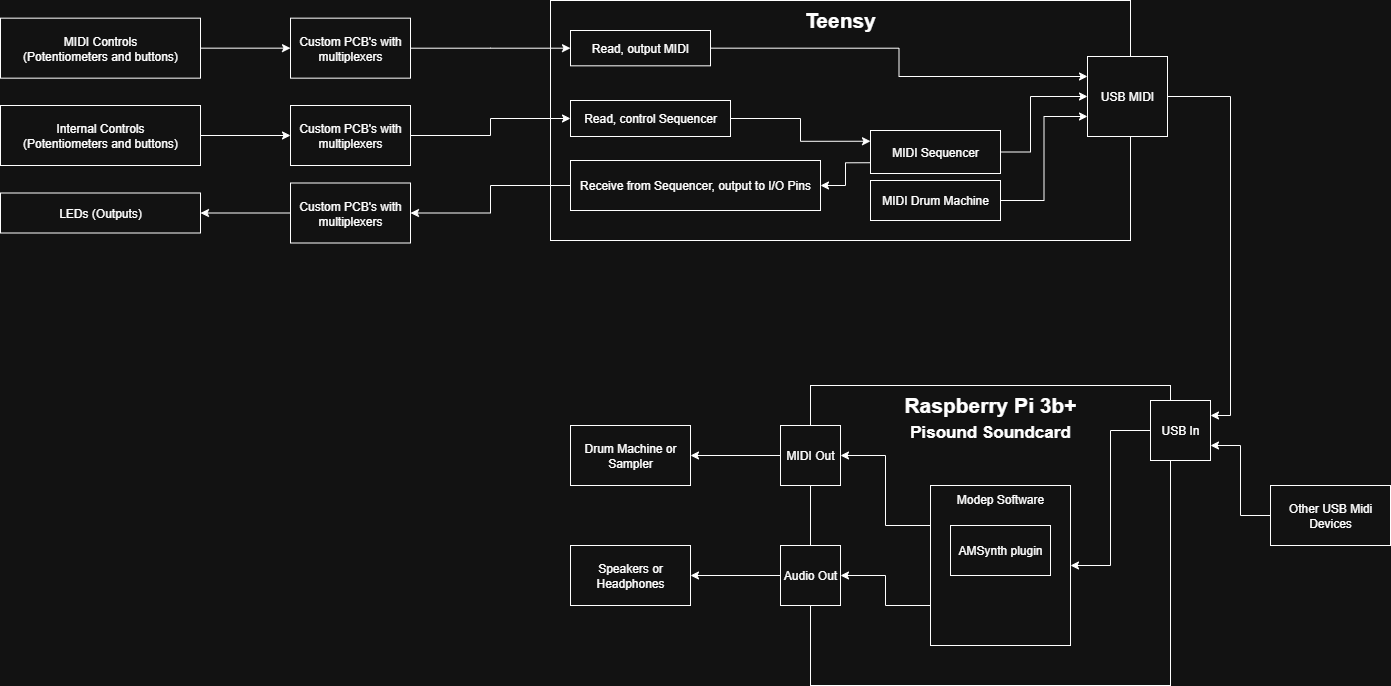

The diagram above was exported from draw.io. Its source (the exported page's mxGraphModel, read from the mxfile embedded in the PNG):
<mxGraphModel dx="2058" dy="1116" grid="1" gridSize="10" guides="1" tooltips="1" connect="1" arrows="1" fold="1" page="1" pageScale="1" pageWidth="827" pageHeight="1169" math="0" shadow="0">
  <root>
    <mxCell id="0" />
    <mxCell id="1" parent="0" />
    <mxCell id="Vghg2UhNcvSdB3-npH1y-10" value="Custom PCB's with multiplexers" style="rounded=0;whiteSpace=wrap;html=1;" parent="1" vertex="1">
      <mxGeometry x="390" y="132.66" width="120" height="60" as="geometry" />
    </mxCell>
    <mxCell id="mDIGNpfSQLl3gT0NQgVL-29" style="edgeStyle=orthogonalEdgeStyle;rounded=0;orthogonalLoop=1;jettySize=auto;html=1;exitX=0;exitY=0.5;exitDx=0;exitDy=0;entryX=1;entryY=0.5;entryDx=0;entryDy=0;" parent="1" source="Vghg2UhNcvSdB3-npH1y-11" target="mDIGNpfSQLl3gT0NQgVL-6" edge="1">
      <mxGeometry relative="1" as="geometry" />
    </mxCell>
    <mxCell id="Vghg2UhNcvSdB3-npH1y-11" value="Custom PCB's with multiplexers" style="rounded=0;whiteSpace=wrap;html=1;" parent="1" vertex="1">
      <mxGeometry x="390" y="297.5" width="120" height="60" as="geometry" />
    </mxCell>
    <mxCell id="Vghg2UhNcvSdB3-npH1y-12" value="Custom PCB's with multiplexers" style="rounded=0;whiteSpace=wrap;html=1;" parent="1" vertex="1">
      <mxGeometry x="390" y="220" width="120" height="60" as="geometry" />
    </mxCell>
    <mxCell id="Vghg2UhNcvSdB3-npH1y-16" value="" style="group" parent="1" vertex="1" connectable="0">
      <mxGeometry x="650" y="115" width="710" height="425" as="geometry" />
    </mxCell>
    <mxCell id="mDIGNpfSQLl3gT0NQgVL-4" value="" style="group" parent="Vghg2UhNcvSdB3-npH1y-16" vertex="1" connectable="0">
      <mxGeometry width="617" height="240" as="geometry" />
    </mxCell>
    <mxCell id="Vghg2UhNcvSdB3-npH1y-9" value="Teensy" style="rounded=0;whiteSpace=wrap;html=1;verticalAlign=top;fontSize=21;fontStyle=1" parent="mDIGNpfSQLl3gT0NQgVL-4" vertex="1">
      <mxGeometry width="580" height="240" as="geometry" />
    </mxCell>
    <mxCell id="mDIGNpfSQLl3gT0NQgVL-11" style="edgeStyle=orthogonalEdgeStyle;rounded=0;orthogonalLoop=1;jettySize=auto;html=1;exitX=1;exitY=0.5;exitDx=0;exitDy=0;entryX=0;entryY=0.25;entryDx=0;entryDy=0;" parent="mDIGNpfSQLl3gT0NQgVL-4" source="Vghg2UhNcvSdB3-npH1y-13" target="mDIGNpfSQLl3gT0NQgVL-1" edge="1">
      <mxGeometry relative="1" as="geometry" />
    </mxCell>
    <mxCell id="Vghg2UhNcvSdB3-npH1y-13" value="Read, output MIDI" style="rounded=0;whiteSpace=wrap;html=1;" parent="mDIGNpfSQLl3gT0NQgVL-4" vertex="1">
      <mxGeometry x="20" y="30" width="140" height="35.33" as="geometry" />
    </mxCell>
    <mxCell id="mDIGNpfSQLl3gT0NQgVL-16" style="edgeStyle=orthogonalEdgeStyle;rounded=0;orthogonalLoop=1;jettySize=auto;html=1;exitX=1;exitY=0.5;exitDx=0;exitDy=0;entryX=0;entryY=0.25;entryDx=0;entryDy=0;" parent="mDIGNpfSQLl3gT0NQgVL-4" source="Vghg2UhNcvSdB3-npH1y-14" target="Vghg2UhNcvSdB3-npH1y-18" edge="1">
      <mxGeometry relative="1" as="geometry" />
    </mxCell>
    <mxCell id="Vghg2UhNcvSdB3-npH1y-14" value="Read, control Sequencer" style="rounded=0;whiteSpace=wrap;html=1;" parent="mDIGNpfSQLl3gT0NQgVL-4" vertex="1">
      <mxGeometry x="20" y="100" width="160" height="36" as="geometry" />
    </mxCell>
    <mxCell id="Vghg2UhNcvSdB3-npH1y-15" value="Receive from Sequencer, output to I/O Pins" style="rounded=0;whiteSpace=wrap;html=1;" parent="mDIGNpfSQLl3gT0NQgVL-4" vertex="1">
      <mxGeometry x="20" y="160" width="250" height="50" as="geometry" />
    </mxCell>
    <mxCell id="mDIGNpfSQLl3gT0NQgVL-13" style="edgeStyle=orthogonalEdgeStyle;rounded=0;orthogonalLoop=1;jettySize=auto;html=1;exitX=1;exitY=0.5;exitDx=0;exitDy=0;entryX=0;entryY=0.5;entryDx=0;entryDy=0;" parent="mDIGNpfSQLl3gT0NQgVL-4" source="Vghg2UhNcvSdB3-npH1y-18" target="mDIGNpfSQLl3gT0NQgVL-1" edge="1">
      <mxGeometry relative="1" as="geometry">
        <Array as="points">
          <mxPoint x="480" y="152" />
          <mxPoint x="480" y="96" />
        </Array>
      </mxGeometry>
    </mxCell>
    <mxCell id="mDIGNpfSQLl3gT0NQgVL-17" style="edgeStyle=orthogonalEdgeStyle;rounded=0;orthogonalLoop=1;jettySize=auto;html=1;exitX=0;exitY=0.75;exitDx=0;exitDy=0;" parent="mDIGNpfSQLl3gT0NQgVL-4" source="Vghg2UhNcvSdB3-npH1y-18" target="Vghg2UhNcvSdB3-npH1y-15" edge="1">
      <mxGeometry relative="1" as="geometry" />
    </mxCell>
    <mxCell id="Vghg2UhNcvSdB3-npH1y-18" value="MIDI Sequencer" style="rounded=0;whiteSpace=wrap;html=1;" parent="mDIGNpfSQLl3gT0NQgVL-4" vertex="1">
      <mxGeometry x="320" y="130" width="130" height="43" as="geometry" />
    </mxCell>
    <mxCell id="mDIGNpfSQLl3gT0NQgVL-1" value="USB MIDI" style="whiteSpace=wrap;html=1;aspect=fixed;" parent="mDIGNpfSQLl3gT0NQgVL-4" vertex="1">
      <mxGeometry x="537" y="56" width="80" height="80" as="geometry" />
    </mxCell>
    <mxCell id="mDIGNpfSQLl3gT0NQgVL-14" style="edgeStyle=orthogonalEdgeStyle;rounded=0;orthogonalLoop=1;jettySize=auto;html=1;exitX=1;exitY=0.5;exitDx=0;exitDy=0;entryX=0;entryY=0.75;entryDx=0;entryDy=0;" parent="mDIGNpfSQLl3gT0NQgVL-4" source="mDIGNpfSQLl3gT0NQgVL-3" target="mDIGNpfSQLl3gT0NQgVL-1" edge="1">
      <mxGeometry relative="1" as="geometry" />
    </mxCell>
    <mxCell id="mDIGNpfSQLl3gT0NQgVL-3" value="MIDI Drum Machine" style="rounded=0;whiteSpace=wrap;html=1;" parent="mDIGNpfSQLl3gT0NQgVL-4" vertex="1">
      <mxGeometry x="320" y="180" width="130" height="40" as="geometry" />
    </mxCell>
    <mxCell id="mDIGNpfSQLl3gT0NQgVL-20" style="edgeStyle=orthogonalEdgeStyle;rounded=0;orthogonalLoop=1;jettySize=auto;html=1;exitX=1;exitY=0.5;exitDx=0;exitDy=0;entryX=0;entryY=0.5;entryDx=0;entryDy=0;" parent="1" source="mDIGNpfSQLl3gT0NQgVL-5" target="Vghg2UhNcvSdB3-npH1y-10" edge="1">
      <mxGeometry relative="1" as="geometry" />
    </mxCell>
    <mxCell id="mDIGNpfSQLl3gT0NQgVL-5" value="MIDI Controls&lt;br&gt;(Potentiometers and buttons)" style="rounded=0;whiteSpace=wrap;html=1;" parent="1" vertex="1">
      <mxGeometry x="100" y="132.66" width="200" height="60" as="geometry" />
    </mxCell>
    <mxCell id="mDIGNpfSQLl3gT0NQgVL-6" value="LEDs (Outputs)" style="rounded=0;whiteSpace=wrap;html=1;" parent="1" vertex="1">
      <mxGeometry x="100" y="307.5" width="200" height="40" as="geometry" />
    </mxCell>
    <mxCell id="mDIGNpfSQLl3gT0NQgVL-23" style="edgeStyle=orthogonalEdgeStyle;rounded=0;orthogonalLoop=1;jettySize=auto;html=1;entryX=0;entryY=0.5;entryDx=0;entryDy=0;" parent="1" source="mDIGNpfSQLl3gT0NQgVL-7" target="Vghg2UhNcvSdB3-npH1y-12" edge="1">
      <mxGeometry relative="1" as="geometry" />
    </mxCell>
    <mxCell id="mDIGNpfSQLl3gT0NQgVL-7" value="Internal Controls&lt;div&gt;(Potentiometers and buttons)&lt;/div&gt;" style="rounded=0;whiteSpace=wrap;html=1;" parent="1" vertex="1">
      <mxGeometry x="100" y="220" width="200" height="60" as="geometry" />
    </mxCell>
    <mxCell id="mDIGNpfSQLl3gT0NQgVL-22" style="edgeStyle=orthogonalEdgeStyle;rounded=0;orthogonalLoop=1;jettySize=auto;html=1;" parent="1" source="Vghg2UhNcvSdB3-npH1y-10" target="Vghg2UhNcvSdB3-npH1y-13" edge="1">
      <mxGeometry relative="1" as="geometry" />
    </mxCell>
    <mxCell id="mDIGNpfSQLl3gT0NQgVL-24" style="edgeStyle=orthogonalEdgeStyle;rounded=0;orthogonalLoop=1;jettySize=auto;html=1;" parent="1" source="Vghg2UhNcvSdB3-npH1y-12" target="Vghg2UhNcvSdB3-npH1y-14" edge="1">
      <mxGeometry relative="1" as="geometry" />
    </mxCell>
    <mxCell id="mDIGNpfSQLl3gT0NQgVL-28" style="edgeStyle=orthogonalEdgeStyle;rounded=0;orthogonalLoop=1;jettySize=auto;html=1;exitX=0;exitY=0.5;exitDx=0;exitDy=0;entryX=1;entryY=0.5;entryDx=0;entryDy=0;" parent="1" source="Vghg2UhNcvSdB3-npH1y-15" target="Vghg2UhNcvSdB3-npH1y-11" edge="1">
      <mxGeometry relative="1" as="geometry" />
    </mxCell>
    <mxCell id="mDIGNpfSQLl3gT0NQgVL-39" style="edgeStyle=orthogonalEdgeStyle;rounded=0;orthogonalLoop=1;jettySize=auto;html=1;exitX=1;exitY=0.5;exitDx=0;exitDy=0;entryX=1;entryY=0.25;entryDx=0;entryDy=0;" parent="1" source="mDIGNpfSQLl3gT0NQgVL-1" target="mDIGNpfSQLl3gT0NQgVL-35" edge="1">
      <mxGeometry relative="1" as="geometry" />
    </mxCell>
    <mxCell id="mDIGNpfSQLl3gT0NQgVL-50" value="" style="group" parent="1" vertex="1" connectable="0">
      <mxGeometry x="670" y="500" width="640" height="300" as="geometry" />
    </mxCell>
    <mxCell id="mDIGNpfSQLl3gT0NQgVL-30" value="Raspberry Pi 3b+&lt;br&gt;&lt;span style=&quot;font-size: 17px;&quot;&gt;Pisound Soundcard&lt;/span&gt;" style="rounded=0;whiteSpace=wrap;html=1;verticalAlign=top;align=center;fontSize=21;fontStyle=1" parent="mDIGNpfSQLl3gT0NQgVL-50" vertex="1">
      <mxGeometry x="240" width="360" height="300" as="geometry" />
    </mxCell>
    <mxCell id="mDIGNpfSQLl3gT0NQgVL-46" style="edgeStyle=orthogonalEdgeStyle;rounded=0;orthogonalLoop=1;jettySize=auto;html=1;exitX=0;exitY=0.5;exitDx=0;exitDy=0;entryX=1;entryY=0.5;entryDx=0;entryDy=0;" parent="mDIGNpfSQLl3gT0NQgVL-50" source="mDIGNpfSQLl3gT0NQgVL-36" target="mDIGNpfSQLl3gT0NQgVL-45" edge="1">
      <mxGeometry relative="1" as="geometry" />
    </mxCell>
    <mxCell id="mDIGNpfSQLl3gT0NQgVL-36" value="MIDI Out" style="rounded=0;whiteSpace=wrap;html=1;" parent="mDIGNpfSQLl3gT0NQgVL-50" vertex="1">
      <mxGeometry x="210" y="40" width="60" height="60" as="geometry" />
    </mxCell>
    <mxCell id="mDIGNpfSQLl3gT0NQgVL-42" style="edgeStyle=orthogonalEdgeStyle;rounded=0;orthogonalLoop=1;jettySize=auto;html=1;exitX=0;exitY=0.5;exitDx=0;exitDy=0;entryX=1;entryY=0.5;entryDx=0;entryDy=0;" parent="mDIGNpfSQLl3gT0NQgVL-50" source="mDIGNpfSQLl3gT0NQgVL-35" target="mDIGNpfSQLl3gT0NQgVL-41" edge="1">
      <mxGeometry relative="1" as="geometry" />
    </mxCell>
    <mxCell id="mDIGNpfSQLl3gT0NQgVL-35" value="USB In" style="rounded=0;whiteSpace=wrap;html=1;" parent="mDIGNpfSQLl3gT0NQgVL-50" vertex="1">
      <mxGeometry x="580" y="15" width="60" height="60" as="geometry" />
    </mxCell>
    <mxCell id="mDIGNpfSQLl3gT0NQgVL-43" style="edgeStyle=orthogonalEdgeStyle;rounded=0;orthogonalLoop=1;jettySize=auto;html=1;exitX=0;exitY=0.25;exitDx=0;exitDy=0;entryX=1;entryY=0.5;entryDx=0;entryDy=0;" parent="mDIGNpfSQLl3gT0NQgVL-50" source="mDIGNpfSQLl3gT0NQgVL-41" target="mDIGNpfSQLl3gT0NQgVL-36" edge="1">
      <mxGeometry relative="1" as="geometry" />
    </mxCell>
    <mxCell id="mDIGNpfSQLl3gT0NQgVL-44" style="edgeStyle=orthogonalEdgeStyle;rounded=0;orthogonalLoop=1;jettySize=auto;html=1;exitX=0;exitY=0.75;exitDx=0;exitDy=0;" parent="mDIGNpfSQLl3gT0NQgVL-50" source="mDIGNpfSQLl3gT0NQgVL-41" target="mDIGNpfSQLl3gT0NQgVL-37" edge="1">
      <mxGeometry relative="1" as="geometry" />
    </mxCell>
    <mxCell id="mDIGNpfSQLl3gT0NQgVL-41" value="Modep Software" style="rounded=0;whiteSpace=wrap;html=1;verticalAlign=top;" parent="mDIGNpfSQLl3gT0NQgVL-50" vertex="1">
      <mxGeometry x="360" y="100" width="140" height="160" as="geometry" />
    </mxCell>
    <mxCell id="mDIGNpfSQLl3gT0NQgVL-48" style="edgeStyle=orthogonalEdgeStyle;rounded=0;orthogonalLoop=1;jettySize=auto;html=1;exitX=0;exitY=0.5;exitDx=0;exitDy=0;entryX=1;entryY=0.5;entryDx=0;entryDy=0;" parent="mDIGNpfSQLl3gT0NQgVL-50" source="mDIGNpfSQLl3gT0NQgVL-37" target="mDIGNpfSQLl3gT0NQgVL-47" edge="1">
      <mxGeometry relative="1" as="geometry" />
    </mxCell>
    <mxCell id="mDIGNpfSQLl3gT0NQgVL-37" value="Audio Out" style="rounded=0;whiteSpace=wrap;html=1;" parent="mDIGNpfSQLl3gT0NQgVL-50" vertex="1">
      <mxGeometry x="210" y="160" width="60" height="60" as="geometry" />
    </mxCell>
    <mxCell id="mDIGNpfSQLl3gT0NQgVL-45" value="Drum Machine or Sampler" style="rounded=0;whiteSpace=wrap;html=1;" parent="mDIGNpfSQLl3gT0NQgVL-50" vertex="1">
      <mxGeometry y="40" width="120" height="60" as="geometry" />
    </mxCell>
    <mxCell id="mDIGNpfSQLl3gT0NQgVL-47" value="Speakers or&lt;div&gt;Headphones&lt;/div&gt;" style="rounded=0;whiteSpace=wrap;html=1;" parent="mDIGNpfSQLl3gT0NQgVL-50" vertex="1">
      <mxGeometry y="160" width="120" height="60" as="geometry" />
    </mxCell>
    <mxCell id="mDIGNpfSQLl3gT0NQgVL-49" value="AMSynth plugin" style="rounded=0;whiteSpace=wrap;html=1;" parent="mDIGNpfSQLl3gT0NQgVL-50" vertex="1">
      <mxGeometry x="380" y="140" width="100" height="50" as="geometry" />
    </mxCell>
    <mxCell id="mDIGNpfSQLl3gT0NQgVL-52" style="edgeStyle=orthogonalEdgeStyle;rounded=0;orthogonalLoop=1;jettySize=auto;html=1;entryX=1;entryY=0.75;entryDx=0;entryDy=0;" parent="1" source="mDIGNpfSQLl3gT0NQgVL-51" target="mDIGNpfSQLl3gT0NQgVL-35" edge="1">
      <mxGeometry relative="1" as="geometry" />
    </mxCell>
    <mxCell id="mDIGNpfSQLl3gT0NQgVL-51" value="Other USB Midi Devices" style="rounded=0;whiteSpace=wrap;html=1;" parent="1" vertex="1">
      <mxGeometry x="1370" y="600" width="120" height="60" as="geometry" />
    </mxCell>
  </root>
</mxGraphModel>